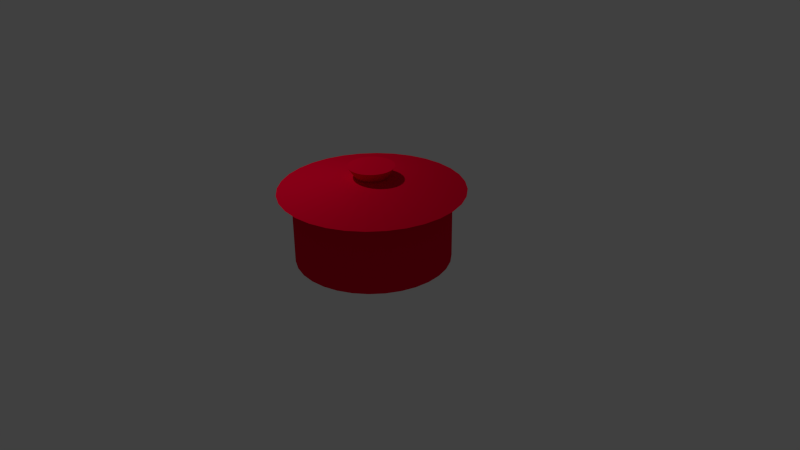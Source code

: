 # Source: pot.blend  (saved by Blender 2.73.0; exported with 4.5.12 LTS)
import bpy
from mathutils import Matrix  # noqa: F401  (used for matrix-valued properties, if any)

bpy.ops.wm.read_factory_settings(use_empty=True)
scene = bpy.context.scene
scene.name = 'Scene'

# ---- collections
col_collection_1 = bpy.data.collections.new('Collection 1'); scene.collection.children.link(col_collection_1)

# ---- materials (node trees are filled in below, after node groups)
mat_material = bpy.data.materials.new('Material')
mat_material.alpha_threshold = 0.0
mat_material.use_transparent_shadow = False
mat_material.diffuse_color = (0.8, 0.0, 0.02797, 1.0)
mat_material.specular_color = (0.8769, 1.0, 0.8697)
mat_material.roughness = 0.5
mat_material.specular_intensity = 0.5625

# ---- material node trees

# ---- world
world_world = bpy.data.worlds.new('World'); scene.world = world_world
world_world.color = (0.05088, 0.05088, 0.05088)
world_world.use_sun_shadow = False
world_world.sun_shadow_jitter_overblur = 0.0
world_world.cycles.sampling_method = 'MANUAL'
world_world.cycles.sample_map_resolution = 256

# ---- cameras
cam_camera = bpy.data.cameras.new('Camera')
cam_camera.clip_end = 100.0
cam_camera.lens = 35.0
cam_camera.sensor_width = 32.0
cam_camera.sensor_height = 18.0
cam_camera.ortho_scale = 7.314
cam_camera.dof.focus_distance = 0.0
cam_camera.dof.aperture_fstop = 128.0

# ---- lights
light_point = bpy.data.lights.new('Point', 'POINT')
light_point.transmission_factor = 0.0
light_point.energy = 100.0
light_point.shadow_buffer_clip_start = 0.5
light_point.shadow_soft_size = 0.1
light_point.shadow_maximum_resolution = 0.006
light_point.use_absolute_resolution = True
light_point.cycles.use_multiple_importance_sampling = False

# ---- meshes
me_circle = bpy.data.meshes.new('Circle')
me_circle.from_pydata([(0.0, 1.0, 0.0), (-0.1951, 0.9808, 0.0), (-0.3827, 0.9239, 0.0), (-0.5556, 0.8315, 0.0), (-0.7071, 0.7071, 0.0), (-0.8315, 0.5556, 0.0), (-0.9239, 0.3827, 0.0), (-0.9808, 0.1951, 0.0), (-1.0, 7.55e-08, 0.0), (-0.9808, -0.1951, 0.0), (-0.9239, -0.3827, 0.0), (-0.8315, -0.5556, 0.0), (-0.7071, -0.7071, 0.0), (-0.5556, -0.8315, 0.0), (-0.3827, -0.9239, 0.0), (-0.1951, -0.9808, 0.0), (3.258e-07, -1.0, 0.0), (0.1951, -0.9808, 0.0), (0.3827, -0.9239, 0.0), (0.5556, -0.8315, 0.0), (0.7071, -0.7071, 0.0), (0.8315, -0.5556, 0.0), (0.9239, -0.3827, 0.0), (0.9808, -0.1951, 0.0), (1.0, 9.656e-07, 0.0), (0.9808, 0.1951, 0.0), (0.9239, 0.3827, 0.0), (0.8315, 0.5556, 0.0), (0.7071, 0.7071, 0.0), (0.5556, 0.8315, 0.0), (0.3827, 0.9239, 0.0), (0.1951, 0.9808, 0.0), (0.0, 1.0, 0.9216), (-0.1951, 0.9808, 0.9216), (-0.3827, 0.9239, 0.9216), (-0.5556, 0.8315, 0.9216), (-0.7071, 0.7071, 0.9216), (-0.8315, 0.5556, 0.9216), (-0.9239, 0.3827, 0.9216), (-0.9808, 0.1951, 0.9216), (-1.0, 7.55e-08, 0.9216), (-0.9808, -0.1951, 0.9216), (-0.9239, -0.3827, 0.9216), (-0.8315, -0.5556, 0.9216), (-0.7071, -0.7071, 0.9216), (-0.5556, -0.8315, 0.9216), (-0.3827, -0.9239, 0.9216), (-0.1951, -0.9808, 0.9216), (3.258e-07, -1.0, 0.9216), (0.1951, -0.9808, 0.9216), (0.3827, -0.9239, 0.9216), (0.5556, -0.8315, 0.9216), (0.7071, -0.7071, 0.9216), (0.8315, -0.5556, 0.9216), (0.9239, -0.3827, 0.9216), (0.9808, -0.1951, 0.9216), (1.0, 9.656e-07, 0.9216), (0.9808, 0.1951, 0.9216), (0.9239, 0.3827, 0.9216), (0.8315, 0.5556, 0.9216), (0.7071, 0.7071, 0.9216), (0.5556, 0.8315, 0.9216), (0.3827, 0.9239, 0.9216), (0.1951, 0.9808, 0.9216), (0.0, 1.0, 0.9216), (-0.1951, 0.9808, 0.9216), (-0.3827, 0.9239, 0.9216), (-0.5556, 0.8315, 0.9216), (-0.7071, 0.7071, 0.9216), (-0.8315, 0.5556, 0.9216), (-0.9239, 0.3827, 0.9216), (-0.9808, 0.1951, 0.9216), (-1.0, 7.55e-08, 0.9216), (-0.9808, -0.1951, 0.9216), (-0.9239, -0.3827, 0.9216), (-0.8315, -0.5556, 0.9216), (-0.7071, -0.7071, 0.9216), (-0.5556, -0.8315, 0.9216), (-0.3827, -0.9239, 0.9216), (-0.1951, -0.9808, 0.9216), (3.258e-07, -1.0, 0.9216), (0.1951, -0.9808, 0.9216), (0.3827, -0.9239, 0.9216), (0.5556, -0.8315, 0.9216), (0.7071, -0.7071, 0.9216), (0.8315, -0.5556, 0.9216), (0.9239, -0.3827, 0.9216), (0.9808, -0.1951, 0.9216), (1.0, 9.656e-07, 0.9216), (0.9808, 0.1951, 0.9216), (0.9239, 0.3827, 0.9216), (0.8315, 0.5556, 0.9216), (0.7071, 0.7071, 0.9216), (0.5556, 0.8315, 0.9216), (0.3827, 0.9239, 0.9216), (0.1951, 0.9808, 0.9216), (0.0, 1.0, 0.9216), (-0.1951, 0.9808, 0.9216), (-0.3827, 0.9239, 0.9216), (-0.5556, 0.8315, 0.9216), (-0.7071, 0.7071, 0.9216), (-0.8315, 0.5556, 0.9216), (-0.9239, 0.3827, 0.9216), (-0.9808, 0.1951, 0.9216), (-1.0, 7.55e-08, 0.9216), (-0.9808, -0.1951, 0.9216), (-0.9239, -0.3827, 0.9216), (-0.8315, -0.5556, 0.9216), (-0.7071, -0.7071, 0.9216), (-0.5556, -0.8315, 0.9216), (-0.3827, -0.9239, 0.9216), (-0.1951, -0.9808, 0.9216), (3.258e-07, -1.0, 0.9216), (0.1951, -0.9808, 0.9216), (0.3827, -0.9239, 0.9216), (0.5556, -0.8315, 0.9216), (0.7071, -0.7071, 0.9216), (0.8315, -0.5556, 0.9216), (0.9239, -0.3827, 0.9216), (0.9808, -0.1951, 0.9216), (1.0, 9.656e-07, 0.9216), (0.9808, 0.1951, 0.9216), (0.9239, 0.3827, 0.9216), (0.8315, 0.5556, 0.9216), (0.7071, 0.7071, 0.9216), (0.5556, 0.8315, 0.9216), (0.3827, 0.9239, 0.9216), (0.1951, 0.9808, 0.9216), (2.206e-08, 1.186, 0.9216), (-0.2313, 1.163, 0.9216), (-0.4538, 1.096, 0.9216), (-0.6588, 0.986, 0.9216), (-0.8385, 0.8385, 0.9216), (-0.986, 0.6588, 0.9216), (-1.096, 0.4538, 0.9216), (-1.163, 0.2313, 0.9216), (-1.186, 3.657e-08, 0.9216), (-1.163, -0.2313, 0.9216), (-1.096, -0.4538, 0.9216), (-0.986, -0.6588, 0.9216), (-0.8385, -0.8385, 0.9216), (-0.6588, -0.986, 0.9216), (-0.4538, -1.096, 0.9216), (-0.2313, -1.163, 0.9216), (4.085e-07, -1.186, 0.9216), (0.2313, -1.163, 0.9216), (0.4538, -1.096, 0.9216), (0.6588, -0.986, 0.9216), (0.8385, -0.8385, 0.9216), (0.986, -0.6588, 0.9216), (1.096, -0.4538, 0.9216), (1.163, -0.2313, 0.9216), (1.186, 1.092e-06, 0.9216), (1.163, 0.2313, 0.9216), (1.096, 0.4538, 0.9216), (0.986, 0.6588, 0.9216), (0.8385, 0.8385, 0.9216), (0.6588, 0.986, 0.9216), (0.4538, 1.096, 0.9216), (0.2313, 1.163, 0.9216), (-3.421e-08, 0.2, 1.088), (-0.03901, 0.1961, 1.088), (-0.07653, 0.1848, 1.088), (-0.1111, 0.1663, 1.088), (-0.1414, 0.1414, 1.088), (-0.1663, 0.1111, 1.088), (-0.1848, 0.07653, 1.088), (-0.1961, 0.03901, 1.088), (-0.2, 2.632e-07, 1.088), (-0.1961, -0.03901, 1.088), (-0.1848, -0.07653, 1.088), (-0.1663, -0.1111, 1.088), (-0.1414, -0.1414, 1.088), (-0.1111, -0.1663, 1.088), (-0.07653, -0.1848, 1.088), (-0.03901, -0.1961, 1.088), (3.095e-08, -0.2, 1.088), (0.03901, -0.1961, 1.088), (0.07653, -0.1848, 1.088), (0.1111, -0.1663, 1.088), (0.1414, -0.1414, 1.088), (0.1663, -0.1111, 1.088), (0.1848, -0.07653, 1.088), (0.1961, -0.03901, 1.088), (0.2, 4.412e-07, 1.088), (0.1961, 0.03901, 1.088), (0.1848, 0.07653, 1.088), (0.1663, 0.1111, 1.088), (0.1414, 0.1414, 1.088), (0.1111, 0.1663, 1.088), (0.07653, 0.1848, 1.088), (0.03901, 0.1961, 1.088), (2.573e-09, 0.2953, 1.229), (-0.05762, 0.2897, 1.229), (-0.113, 0.2729, 1.229), (-0.1641, 0.2456, 1.229), (-0.2088, 0.2088, 1.229), (-0.2456, 0.1641, 1.229), (-0.2729, 0.113, 1.229), (-0.2897, 0.05762, 1.229), (-0.2953, 2.431e-07, 1.229), (-0.2897, -0.05762, 1.229), (-0.2729, -0.113, 1.229), (-0.2456, -0.1641, 1.229), (-0.2088, -0.2088, 1.229), (-0.1641, -0.2456, 1.229), (-0.113, -0.2729, 1.229), (-0.05762, -0.2897, 1.229), (9.881e-08, -0.2953, 1.229), (0.05762, -0.2897, 1.229), (0.113, -0.2729, 1.229), (0.1641, -0.2456, 1.229), (0.2088, -0.2088, 1.229), (0.2456, -0.1641, 1.229), (0.2729, -0.113, 1.229), (0.2897, -0.05762, 1.229), (0.2953, 5.06e-07, 1.229), (0.2897, 0.05762, 1.229), (0.2729, 0.113, 1.229), (0.2456, 0.1641, 1.229), (0.2088, 0.2088, 1.229), (0.1641, 0.2456, 1.229), (0.113, 0.2729, 1.229), (0.05762, 0.2897, 1.229)], [], [(1, 0, 31, 30, 29, 28, 27, 26, 25, 24, 23, 22, 21, 20, 19, 18, 17, 16, 15, 14, 13, 12, 11, 10, 9, 8, 7, 6, 5, 4, 3, 2), (54, 55, 87, 86), (21, 22, 54, 53), (10, 11, 43, 42), (30, 31, 63, 62), (19, 20, 52, 51), (8, 9, 41, 40), (28, 29, 61, 60), (17, 18, 50, 49), (6, 7, 39, 38), (26, 27, 59, 58), (4, 5, 37, 36), (15, 16, 48, 47), (24, 25, 57, 56), (2, 3, 35, 34), (13, 14, 46, 45), (22, 23, 55, 54), (0, 1, 33, 32), (11, 12, 44, 43), (31, 0, 32, 63), (20, 21, 53, 52), (9, 10, 42, 41), (29, 30, 62, 61), (18, 19, 51, 50), (7, 8, 40, 39), (27, 28, 60, 59), (16, 17, 49, 48), (5, 6, 38, 37), (25, 26, 58, 57), (3, 4, 36, 35), (14, 15, 47, 46), (23, 24, 56, 55), (1, 2, 34, 33), (12, 13, 45, 44), (88, 89, 121, 120), (32, 33, 65, 64), (43, 44, 76, 75), (63, 32, 64, 95), (52, 53, 85, 84), (41, 42, 74, 73), (61, 62, 94, 93), (50, 51, 83, 82), (39, 40, 72, 71), (59, 60, 92, 91), (48, 49, 81, 80), (37, 38, 70, 69), (57, 58, 90, 89), (35, 36, 68, 67), (46, 47, 79, 78), (55, 56, 88, 87), (33, 34, 66, 65), (44, 45, 77, 76), (53, 54, 86, 85), (42, 43, 75, 74), (62, 63, 95, 94), (51, 52, 84, 83), (40, 41, 73, 72), (60, 61, 93, 92), (49, 50, 82, 81), (38, 39, 71, 70), (58, 59, 91, 90), (36, 37, 69, 68), (47, 48, 80, 79), (56, 57, 89, 88), (34, 35, 67, 66), (45, 46, 78, 77), (122, 123, 155, 154), (66, 67, 99, 98), (77, 78, 110, 109), (86, 87, 119, 118), (64, 65, 97, 96), (75, 76, 108, 107), (95, 64, 96, 127), (84, 85, 117, 116), (73, 74, 106, 105), (93, 94, 126, 125), (82, 83, 115, 114), (71, 72, 104, 103), (91, 92, 124, 123), (80, 81, 113, 112), (69, 70, 102, 101), (89, 90, 122, 121), (67, 68, 100, 99), (78, 79, 111, 110), (87, 88, 120, 119), (65, 66, 98, 97), (76, 77, 109, 108), (85, 86, 118, 117), (74, 75, 107, 106), (94, 95, 127, 126), (83, 84, 116, 115), (72, 73, 105, 104), (92, 93, 125, 124), (81, 82, 114, 113), (70, 71, 103, 102), (90, 91, 123, 122), (68, 69, 101, 100), (79, 80, 112, 111), (156, 157, 189, 188), (100, 101, 133, 132), (111, 112, 144, 143), (120, 121, 153, 152), (98, 99, 131, 130), (109, 110, 142, 141), (118, 119, 151, 150), (96, 97, 129, 128), (107, 108, 140, 139), (127, 96, 128, 159), (116, 117, 149, 148), (105, 106, 138, 137), (125, 126, 158, 157), (114, 115, 147, 146), (103, 104, 136, 135), (123, 124, 156, 155), (112, 113, 145, 144), (101, 102, 134, 133), (121, 122, 154, 153), (99, 100, 132, 131), (110, 111, 143, 142), (119, 120, 152, 151), (97, 98, 130, 129), (108, 109, 141, 140), (117, 118, 150, 149), (106, 107, 139, 138), (126, 127, 159, 158), (115, 116, 148, 147), (104, 105, 137, 136), (124, 125, 157, 156), (113, 114, 146, 145), (102, 103, 135, 134), (190, 191, 223, 222), (145, 146, 178, 177), (134, 135, 167, 166), (154, 155, 187, 186), (132, 133, 165, 164), (143, 144, 176, 175), (152, 153, 185, 184), (130, 131, 163, 162), (141, 142, 174, 173), (150, 151, 183, 182), (128, 129, 161, 160), (139, 140, 172, 171), (159, 128, 160, 191), (148, 149, 181, 180), (137, 138, 170, 169), (157, 158, 190, 189), (146, 147, 179, 178), (135, 136, 168, 167), (155, 156, 188, 187), (144, 145, 177, 176), (133, 134, 166, 165), (153, 154, 186, 185), (131, 132, 164, 163), (142, 143, 175, 174), (151, 152, 184, 183), (129, 130, 162, 161), (140, 141, 173, 172), (149, 150, 182, 181), (138, 139, 171, 170), (158, 159, 191, 190), (147, 148, 180, 179), (136, 137, 169, 168), (193, 194, 195, 196, 197, 198, 199, 200, 201, 202, 203, 204, 205, 206, 207, 208, 209, 210, 211, 212, 213, 214, 215, 216, 217, 218, 219, 220, 221, 222, 223, 192), (179, 180, 212, 211), (168, 169, 201, 200), (188, 189, 221, 220), (177, 178, 210, 209), (166, 167, 199, 198), (186, 187, 219, 218), (164, 165, 197, 196), (175, 176, 208, 207), (184, 185, 217, 216), (162, 163, 195, 194), (173, 174, 206, 205), (182, 183, 215, 214), (160, 161, 193, 192), (171, 172, 204, 203), (191, 160, 192, 223), (180, 181, 213, 212), (169, 170, 202, 201), (189, 190, 222, 221), (178, 179, 211, 210), (167, 168, 200, 199), (187, 188, 220, 219), (176, 177, 209, 208), (165, 166, 198, 197), (185, 186, 218, 217), (163, 164, 196, 195), (174, 175, 207, 206), (183, 184, 216, 215), (161, 162, 194, 193), (172, 173, 205, 204), (181, 182, 214, 213), (170, 171, 203, 202)])
me_circle.materials.append(mat_material)
me_circle.use_remesh_preserve_volume = False
me_circle.use_remesh_preserve_attributes = False
me_circle.use_mirror_vertex_groups = False
me_circle.update()

# ---- objects
ob_point = bpy.data.objects.new('Point', light_point)
ob_circle = bpy.data.objects.new('Circle', me_circle)
ob_camera = bpy.data.objects.new('Camera', cam_camera)

# ---- transforms, parenting, visibility, modifiers, constraints
ob_point.location = (-1.411, -0.864, 4.109)
ob_point.lineart.crease_threshold = 0.0
ob_circle.location = (0.0, 0.0, 0.0)
ob_circle.lineart.crease_threshold = 0.0
ob_camera.location = (7.481, -6.508, 5.344)
ob_camera.rotation_euler = (1.109, 0.01082, 0.8149)
ob_camera.lock_rotations_4d = False
ob_camera.empty_display_type = 'ARROWS'
ob_camera.color = (0.0, 0.0, 0.0, 0.0)
ob_camera.display_type = 'WIRE'
ob_camera.lineart.crease_threshold = 0.0

# ---- collection membership
col_collection_1.objects.link(ob_point)
col_collection_1.objects.link(ob_circle)
col_collection_1.objects.link(ob_camera)

# ---- scene / render settings (as saved in the file)
scene.camera = ob_camera
scene.frame_start = 1; scene.frame_end = 250; scene.frame_set(1)
scene.render.engine = 'BLENDER_EEVEE_NEXT'
scene.render.resolution_percentage = 50
scene.render.dither_intensity = 0.0
scene.cycles.use_denoising = False
scene.cycles.samples = 10
scene.cycles.sampling_pattern = 'TABULATED_SOBOL'
scene.cycles.light_sampling_threshold = 0.0
scene.cycles.use_adaptive_sampling = False
scene.cycles.use_light_tree = False
scene.cycles.blur_glossy = 0.0
scene.cycles.pixel_filter_type = 'GAUSSIAN'
scene.cycles.sample_clamp_indirect = 0.0
scene.view_settings.view_transform = 'Standard'
bpy.context.view_layer.update()

